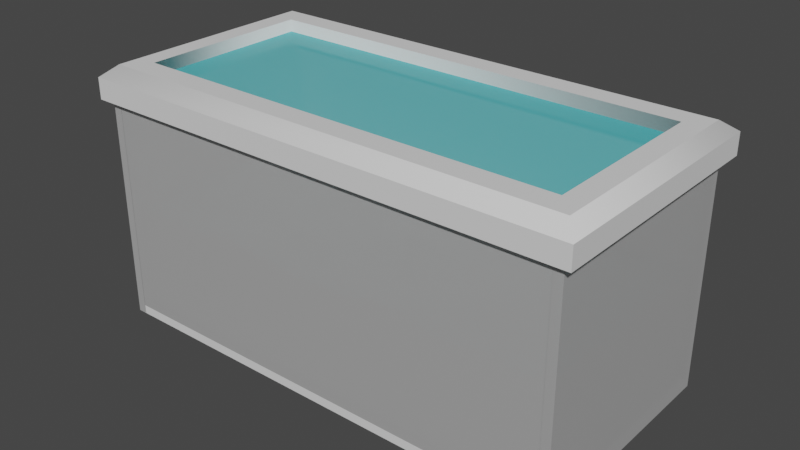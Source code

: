 # Source: Linnmon.blend  (saved by Blender 3.0.42; exported with 4.5.12 LTS)
import bpy
from mathutils import Matrix  # noqa: F401  (used for matrix-valued properties, if any)

bpy.ops.wm.read_factory_settings(use_empty=True)
scene = bpy.context.scene
scene.name = 'Scene'

# ---- materials (node trees are filled in below, after node groups)
mat_lid = bpy.data.materials.new('Lid')
mat_lid.use_transparent_shadow = False
mat_bin_cage = bpy.data.materials.new('Bin cage')
mat_bin_cage.surface_render_method = 'BLENDED'
mat_bin_cage.blend_method = 'BLEND'
mat_bin_cage.use_transparent_shadow = False
mat_material_001 = bpy.data.materials.new('Material.001')
mat_material_001.surface_render_method = 'BLENDED'
mat_material_001.blend_method = 'BLEND'

# ---- material node trees
mat_lid.use_nodes = True; mat_lid.node_tree.nodes.clear()
_N = mat_lid.node_tree.nodes; _L = mat_lid.node_tree.links
n0 = _N.new('ShaderNodeBsdfPrincipled'); n0.name = 'Principled BSDF'; n0.location = (10, 300)
n0.distribution = 'GGX'
n0.subsurface_method = 'RANDOM_WALK_SKIN'
n0.inputs[3].default_value = 1.45
n0.inputs[27].default_value = (0.0, 0.0, 0.0, 1.0)
n0.inputs[28].default_value = 1.0
n1 = _N.new('ShaderNodeOutputMaterial'); n1.name = 'Material Output'; n1.location = (300, 300)
_L.new(n0.outputs[0], n1.inputs[0])
n1.is_active_output = True
mat_bin_cage.use_nodes = True; mat_bin_cage.node_tree.nodes.clear()
_N = mat_bin_cage.node_tree.nodes; _L = mat_bin_cage.node_tree.links
n0 = _N.new('ShaderNodeBsdfPrincipled'); n0.name = 'Principled BSDF'; n0.location = (10, 300)
n0.distribution = 'GGX'
n0.subsurface_method = 'RANDOM_WALK_SKIN'
n0.inputs[3].default_value = 1.45
n0.inputs[4].default_value = 0.4567
n0.inputs[27].default_value = (0.0, 0.0, 0.0, 1.0)
n0.inputs[28].default_value = 1.0
n1 = _N.new('ShaderNodeOutputMaterial'); n1.name = 'Material Output'; n1.location = (300, 300)
_L.new(n0.outputs[0], n1.inputs[0])
n1.is_active_output = True
mat_material_001.use_nodes = True; mat_material_001.node_tree.nodes.clear()
_N = mat_material_001.node_tree.nodes; _L = mat_material_001.node_tree.links
n0 = _N.new('ShaderNodeBsdfPrincipled'); n0.name = 'Principled BSDF'; n0.location = (10, 300)
n0.distribution = 'GGX'
n0.subsurface_method = 'RANDOM_WALK_SKIN'
n0.inputs[0].default_value = (0.1074, 0.7325, 0.8, 0.4143)
n0.inputs[2].default_value = 0.126
n0.inputs[3].default_value = 1.45
n0.inputs[4].default_value = 0.6299
n0.inputs[13].default_value = 0.2323
n0.inputs[27].default_value = (0.0, 0.0, 0.0, 1.0)
n0.inputs[28].default_value = 1.0
n1 = _N.new('ShaderNodeOutputMaterial'); n1.name = 'Material Output'; n1.location = (300, 300)
_L.new(n0.outputs[0], n1.inputs[0])
n1.is_active_output = True

# ---- world
world_world = bpy.data.worlds.new('World'); scene.world = world_world
world_world.use_nodes = True; world_world.node_tree.nodes.clear()
_N = world_world.node_tree.nodes; _L = world_world.node_tree.links
n0 = _N.new('ShaderNodeOutputWorld'); n0.name = 'World Output'; n0.location = (300, 300)
n1 = _N.new('ShaderNodeBackground'); n1.name = 'Background'; n1.location = (10, 300)
n1.inputs[0].default_value = (0.05088, 0.05088, 0.05088, 1.0)
_L.new(n1.outputs[0], n0.inputs[0])
n0.is_active_output = True
world_world.color = (0.05088, 0.05088, 0.05088)
world_world.use_sun_shadow = False
world_world.sun_shadow_jitter_overblur = 0.0

# ---- meshes
me_cube_001 = bpy.data.meshes.new('Cube.001')
me_cube_001.from_pydata([(-30.11, -14.96, 0.1738), (-30.11, -14.96, 1.378), (-30.11, 15.15, 0.1738), (-30.11, 15.15, 1.378), (30.12, -14.96, 0.1738), (30.12, -14.96, 1.378), (30.12, 15.15, 0.1738), (30.12, 15.15, 1.378)], [], [(0, 1, 3, 2), (2, 3, 7, 6), (6, 7, 5, 4), (4, 5, 1, 0), (2, 6, 4, 0), (7, 3, 1, 5)])
me_cube_001.polygons.foreach_set('use_smooth', [True] * 6)
_k = set([(0, 1), (0, 2), (0, 4), (1, 3), (1, 5), (2, 3), (2, 6), (3, 7), (4, 5), (4, 6), (5, 7), (6, 7)])
me_cube_001.attributes.new('sharp_edge', 'BOOLEAN', 'EDGE').data.foreach_set('value', [ (min(e.vertices), max(e.vertices)) in _k for e in me_cube_001.edges])
_uv = me_cube_001.uv_layers.new(name='UVMap')
_uv.uv.foreach_set('vector', [0.375, 0.0, 0.625, 0.0, 0.625, 0.25, 0.375, 0.25, 0.375, 0.25, 0.625, 0.25, 0.625, 0.5, 0.375, 0.5, 0.375, 0.5, 0.625, 0.5, 0.625, 0.75, 0.375, 0.75, 0.375, 0.75, 0.625, 0.75, 0.625, 1.0, 0.375, 1.0, 0.125, 0.5, 0.375, 0.5, 0.375, 0.75, 0.125, 0.75, 0.625, 0.5, 0.875, 0.5, 0.875, 0.75, 0.625, 0.75])
me_cube_001.materials.append(mat_lid)
me_cube_001.use_remesh_fix_poles = True
me_cube_001.use_remesh_preserve_attributes = False
me_cube_001.update()
me_cube_001.normals_split_custom_set([tuple(v) for v in zip(*[iter([-1.0, 0.0, 0.0, -1.0, 0.0, 0.0, -1.0, 0.0, 0.0, -1.0, 0.0, 0.0, 0.0, 1.0, 0.0, 0.0, 1.0, 0.0, 0.0, 1.0, 0.0, 0.0, 1.0, 0.0, 1.0, 0.0, 0.0, 1.0, 0.0, 0.0, 1.0, 0.0, 0.0, 1.0, 0.0, 0.0, 0.0, -1.0, 0.0, 0.0, -1.0, 0.0, 0.0, -1.0, 0.0, 0.0, -1.0, 0.0, 0.0, -1.623e-07, -1.0, 0.0, -1.623e-07, -1.0, 0.0, -1.623e-07, -1.0, 0.0, -1.623e-07, -1.0, 0.0, 1.623e-07, 1.0, 0.0, 1.623e-07, 1.0, 0.0, 1.623e-07, 1.0, 0.0, 1.623e-07, 1.0])] * 3)])
me_cube_016 = bpy.data.meshes.new('Cube.016')
me_cube_016.from_pydata([(-30.11, -13.77, 1.359), (-30.11, -14.98, 1.359), (-30.11, -13.77, 30.67), (-30.11, -14.98, 30.67), (30.12, -13.77, 1.359), (30.12, -14.98, 1.359), (30.12, -13.77, 30.67), (30.12, -14.98, 30.67)], [], [(0, 1, 3, 2), (2, 3, 7, 6), (6, 7, 5, 4), (4, 5, 1, 0), (2, 6, 4, 0), (7, 3, 1, 5)])
me_cube_016.polygons.foreach_set('use_smooth', [True] * 6)
_k = set([(0, 1), (0, 2), (0, 4), (1, 3), (1, 5), (2, 3), (2, 6), (3, 7), (4, 5), (4, 6), (5, 7), (6, 7)])
me_cube_016.attributes.new('sharp_edge', 'BOOLEAN', 'EDGE').data.foreach_set('value', [ (min(e.vertices), max(e.vertices)) in _k for e in me_cube_016.edges])
_uv = me_cube_016.uv_layers.new(name='UVMap')
_uv.uv.foreach_set('vector', [0.375, 0.0, 0.625, 0.0, 0.625, 0.25, 0.375, 0.25, 0.375, 0.25, 0.625, 0.25, 0.625, 0.5, 0.375, 0.5, 0.375, 0.5, 0.625, 0.5, 0.625, 0.75, 0.375, 0.75, 0.375, 0.75, 0.625, 0.75, 0.625, 1.0, 0.375, 1.0, 0.125, 0.5, 0.375, 0.5, 0.375, 0.75, 0.125, 0.75, 0.625, 0.5, 0.875, 0.5, 0.875, 0.75, 0.625, 0.75])
me_cube_016.materials.append(mat_bin_cage)
me_cube_016.use_remesh_fix_poles = True
me_cube_016.use_remesh_preserve_attributes = False
me_cube_016.update()
me_cube_016.normals_split_custom_set([tuple(v) for v in zip(*[iter([-1.0, 0.0, 0.0, -1.0, 0.0, 0.0, -1.0, 0.0, 0.0, -1.0, 0.0, 0.0, 0.0, 0.0, 1.0, 0.0, 0.0, 1.0, 0.0, 0.0, 1.0, 0.0, 0.0, 1.0, 1.0, 0.0, 0.0, 1.0, 0.0, 0.0, 1.0, 0.0, 0.0, 1.0, 0.0, 0.0, 0.0, 0.0, -1.0, 0.0, 0.0, -1.0, 0.0, 0.0, -1.0, 0.0, 0.0, -1.0, 0.0, 1.0, 1.729e-07, 0.0, 1.0, 1.729e-07, 0.0, 1.0, 1.729e-07, 0.0, 1.0, 1.729e-07, 0.0, -1.0, -1.383e-07, 0.0, -1.0, -1.383e-07, 0.0, -1.0, -1.383e-07, 0.0, -1.0, -1.383e-07])] * 3)])
me_cube_017 = bpy.data.meshes.new('Cube.017')
me_cube_017.from_pydata([(-30.7, 15.6, 0.7421), (-30.7, 15.15, 0.7421), (-30.7, 15.6, 30.67), (-30.7, 15.15, 30.67), (30.88, 15.6, 0.7421), (30.88, 15.15, 0.7421), (30.88, 15.6, 30.67), (30.88, 15.15, 30.67)], [], [(0, 1, 3, 2), (2, 3, 7, 6), (6, 7, 5, 4), (4, 5, 1, 0), (2, 6, 4, 0), (7, 3, 1, 5)])
me_cube_017.polygons.foreach_set('use_smooth', [True] * 6)
_k = set([(0, 1), (0, 2), (0, 4), (1, 3), (1, 5), (2, 3), (2, 6), (3, 7), (4, 5), (4, 6), (5, 7), (6, 7)])
me_cube_017.attributes.new('sharp_edge', 'BOOLEAN', 'EDGE').data.foreach_set('value', [ (min(e.vertices), max(e.vertices)) in _k for e in me_cube_017.edges])
_uv = me_cube_017.uv_layers.new(name='UVMap')
_uv.uv.foreach_set('vector', [0.375, 0.0, 0.625, 0.0, 0.625, 0.25, 0.375, 0.25, 0.375, 0.25, 0.625, 0.25, 0.625, 0.5, 0.375, 0.5, 0.375, 0.5, 0.625, 0.5, 0.625, 0.75, 0.375, 0.75, 0.375, 0.75, 0.625, 0.75, 0.625, 1.0, 0.375, 1.0, 0.125, 0.5, 0.375, 0.5, 0.375, 0.75, 0.125, 0.75, 0.625, 0.5, 0.875, 0.5, 0.875, 0.75, 0.625, 0.75])
me_cube_017.materials.append(mat_bin_cage)
me_cube_017.use_remesh_fix_poles = True
me_cube_017.use_remesh_preserve_attributes = False
me_cube_017.update()
me_cube_017.normals_split_custom_set([tuple(v) for v in zip(*[iter([-1.0, 0.0, 0.0, -1.0, 0.0, 0.0, -1.0, 0.0, 0.0, -1.0, 0.0, 0.0, 0.0, 0.0, 1.0, 0.0, 0.0, 1.0, 0.0, 0.0, 1.0, 0.0, 0.0, 1.0, 1.0, 0.0, 0.0, 1.0, 0.0, 0.0, 1.0, 0.0, 0.0, 1.0, 0.0, 0.0, 0.0, 0.0, -1.0, 0.0, 0.0, -1.0, 0.0, 0.0, -1.0, 0.0, 0.0, -1.0, 0.0, 1.0, 1.656e-07, 0.0, 1.0, 1.656e-07, 0.0, 1.0, 1.656e-07, 0.0, 1.0, 1.656e-07, 0.0, -1.0, -1.656e-07, 0.0, -1.0, -1.656e-07, 0.0, -1.0, -1.656e-07, 0.0, -1.0, -1.656e-07])] * 3)])
me_cube_018 = bpy.data.meshes.new('Cube.018')
me_cube_018.from_pydata([(30.11, -14.98, 0.1746), (31.32, -14.98, 0.1746), (30.11, -14.98, 30.68), (31.32, -14.98, 30.68), (30.11, 15.15, 0.1746), (31.32, 15.15, 0.1746), (30.11, 15.15, 30.68), (31.32, 15.15, 30.68)], [], [(0, 1, 3, 2), (2, 3, 7, 6), (6, 7, 5, 4), (4, 5, 1, 0), (2, 6, 4, 0), (7, 3, 1, 5)])
me_cube_018.polygons.foreach_set('use_smooth', [True] * 6)
_k = set([(0, 1), (0, 2), (0, 4), (1, 3), (1, 5), (2, 3), (2, 6), (3, 7), (4, 5), (4, 6), (5, 7), (6, 7)])
me_cube_018.attributes.new('sharp_edge', 'BOOLEAN', 'EDGE').data.foreach_set('value', [ (min(e.vertices), max(e.vertices)) in _k for e in me_cube_018.edges])
_uv = me_cube_018.uv_layers.new(name='UVMap')
_uv.uv.foreach_set('vector', [0.375, 0.0, 0.625, 0.0, 0.625, 0.25, 0.375, 0.25, 0.375, 0.25, 0.625, 0.25, 0.625, 0.5, 0.375, 0.5, 0.375, 0.5, 0.625, 0.5, 0.625, 0.75, 0.375, 0.75, 0.375, 0.75, 0.625, 0.75, 0.625, 1.0, 0.375, 1.0, 0.125, 0.5, 0.375, 0.5, 0.375, 0.75, 0.125, 0.75, 0.625, 0.5, 0.875, 0.5, 0.875, 0.75, 0.625, 0.75])
me_cube_018.materials.append(mat_bin_cage)
me_cube_018.use_remesh_fix_poles = True
me_cube_018.use_remesh_preserve_attributes = False
me_cube_018.update()
me_cube_018.normals_split_custom_set([tuple(v) for v in zip(*[iter([0.0, -1.0, 0.0, 0.0, -1.0, 0.0, 0.0, -1.0, 0.0, 0.0, -1.0, 0.0, 0.0, 0.0, 1.0, 0.0, 0.0, 1.0, 0.0, 0.0, 1.0, 0.0, 0.0, 1.0, 0.0, 1.0, 0.0, 0.0, 1.0, 0.0, 0.0, 1.0, 0.0, 0.0, 1.0, 0.0, 0.0, 0.0, -1.0, 0.0, 0.0, -1.0, 0.0, 0.0, -1.0, 0.0, 0.0, -1.0, -1.0, 2.656e-07, 2.814e-07, -1.0, 2.656e-07, 2.814e-07, -1.0, 2.656e-07, 2.814e-07, -1.0, 2.656e-07, 2.814e-07, 1.0, -1.992e-07, -2.501e-07, 1.0, -1.992e-07, -2.501e-07, 1.0, -1.992e-07, -2.501e-07, 1.0, -1.992e-07, -2.501e-07])] * 3)])
me_cube_019 = bpy.data.meshes.new('Cube.019')
me_cube_019.from_pydata([(-31.29, -14.98, 0.1746), (-30.08, -14.98, 0.1746), (-31.29, -14.98, 30.68), (-30.08, -14.98, 30.68), (-31.29, 15.16, 0.1746), (-30.08, 15.16, 0.1746), (-31.29, 15.16, 30.68), (-30.08, 15.16, 30.68)], [], [(0, 1, 3, 2), (2, 3, 7, 6), (6, 7, 5, 4), (4, 5, 1, 0), (2, 6, 4, 0), (7, 3, 1, 5)])
me_cube_019.polygons.foreach_set('use_smooth', [True] * 6)
_k = set([(0, 1), (0, 2), (0, 4), (1, 3), (1, 5), (2, 3), (2, 6), (3, 7), (4, 5), (4, 6), (5, 7), (6, 7)])
me_cube_019.attributes.new('sharp_edge', 'BOOLEAN', 'EDGE').data.foreach_set('value', [ (min(e.vertices), max(e.vertices)) in _k for e in me_cube_019.edges])
_uv = me_cube_019.uv_layers.new(name='UVMap')
_uv.uv.foreach_set('vector', [0.375, 0.0, 0.625, 0.0, 0.625, 0.25, 0.375, 0.25, 0.375, 0.25, 0.625, 0.25, 0.625, 0.5, 0.375, 0.5, 0.375, 0.5, 0.625, 0.5, 0.625, 0.75, 0.375, 0.75, 0.375, 0.75, 0.625, 0.75, 0.625, 1.0, 0.375, 1.0, 0.125, 0.5, 0.375, 0.5, 0.375, 0.75, 0.125, 0.75, 0.625, 0.5, 0.875, 0.5, 0.875, 0.75, 0.625, 0.75])
me_cube_019.materials.append(mat_bin_cage)
me_cube_019.use_remesh_fix_poles = True
me_cube_019.use_remesh_preserve_attributes = False
me_cube_019.update()
me_cube_019.normals_split_custom_set([tuple(v) for v in zip(*[iter([0.0, -1.0, 0.0, 0.0, -1.0, 0.0, 0.0, -1.0, 0.0, 0.0, -1.0, 0.0, 0.0, 0.0, 1.0, 0.0, 0.0, 1.0, 0.0, 0.0, 1.0, 0.0, 0.0, 1.0, 0.0, 1.0, 0.0, 0.0, 1.0, 0.0, 0.0, 1.0, 0.0, 0.0, 1.0, 0.0, 0.0, 0.0, -1.0, 0.0, 0.0, -1.0, 0.0, 0.0, -1.0, 0.0, 0.0, -1.0, -1.0, 2.655e-07, 2.814e-07, -1.0, 2.655e-07, 2.814e-07, -1.0, 2.655e-07, 2.814e-07, -1.0, 2.655e-07, 2.814e-07, 1.0, -1.992e-07, -2.501e-07, 1.0, -1.992e-07, -2.501e-07, 1.0, -1.992e-07, -2.501e-07, 1.0, -1.992e-07, -2.501e-07])] * 3)])
me_cube_021 = bpy.data.meshes.new('Cube.021')
me_cube_021.from_pydata([(-30.11, -13.84, 15.13), (-30.11, -13.84, 1.433), (-30.11, 15.1, 15.78), (-30.11, 15.1, 1.433), (30.12, -13.84, 16.35), (30.12, -13.84, 1.433), (30.12, 15.1, 16.01), (30.12, 15.1, 1.433), (-30.11, 0.4758, 15.5), (0.002455, 15.1, 15.13), (30.12, 0.4758, 15.13), (0.00246, -13.84, 15.13), (0.002457, 0.4758, 16.05), (-30.11, -6.865, 15.81), (-15.05, 15.1, 15.13), (30.12, 7.816, 15.13), (15.06, -13.84, 15.13), (-30.11, 7.816, 15.13), (15.06, 15.1, 16.05), (30.12, -6.865, 15.81), (-15.05, -13.84, 16.19), (0.002459, -6.865, 15.13), (0.002456, 7.816, 15.49), (-15.05, 0.4758, 15.13), (15.06, 0.4758, 15.13), (15.06, 7.816, 15.13), (-15.05, 7.816, 15.94), (-15.05, -6.865, 15.13), (15.06, -6.865, 15.89), (22.59, -13.84, 16.15), (22.59, 15.1, 15.13), (22.59, 0.4758, 15.45), (22.59, 7.816, 15.45), (22.59, -6.865, 15.81), (7.531, 15.1, 15.13), (7.531, 0.4758, 15.13), (7.531, -13.84, 16.19), (7.531, 7.816, 15.49), (7.531, -6.865, 14.68), (-7.526, -13.84, 15.41), (-7.526, 15.1, 15.13), (-7.526, 0.4758, 15.13), (-7.526, 7.816, 15.13), (-7.526, -6.865, 16.07), (-22.58, 15.1, 15.13), (-22.58, 0.4758, 16.22), (-22.58, -13.84, 15.13), (-22.58, 7.816, 16.22), (-22.58, -6.865, 16.22), (-30.11, -10.53, 15.13), (-26.35, 15.1, 15.13), (30.12, 11.49, 15.13), (26.35, -13.84, 15.13), (-30.11, 4.146, 15.13), (3.767, 15.1, 16.05), (30.12, -3.194, 15.13), (-3.762, -13.84, 15.13), (0.002459, -10.53, 15.13), (0.002457, 4.146, 15.13), (-26.35, 0.4758, 15.13), (3.767, 0.4758, 16.05), (-30.11, -3.194, 15.81), (-11.29, 15.1, 16.05), (30.12, 4.146, 15.81), (11.3, -13.84, 16.19), (-30.11, 11.49, 15.13), (18.82, 15.1, 15.13), (30.12, -10.53, 15.81), (-18.82, -13.84, 15.13), (0.002458, -3.194, 15.13), (0.002456, 11.49, 15.13), (-11.29, 0.4758, 15.13), (18.82, 0.4758, 15.45), (15.06, 4.146, 14.55), (15.06, 11.49, 15.13), (3.767, 7.816, 15.49), (18.82, 7.816, 15.45), (-15.05, 4.146, 15.13), (-15.05, 11.49, 15.94), (-26.35, 7.816, 15.13), (-11.29, 7.816, 15.13), (-15.05, -10.53, 15.13), (-15.05, -3.194, 15.13), (-26.35, -6.865, 16.22), (-11.29, -6.865, 15.13), (15.06, -10.53, 15.81), (15.06, -3.194, 15.13), (3.767, -6.865, 14.68), (18.82, -6.865, 15.89), (18.82, -13.84, 15.13), (26.35, 15.1, 15.13), (26.35, 0.4758, 15.45), (26.35, 7.816, 15.45), (26.35, -6.865, 15.13), (22.59, -3.194, 15.13), (22.59, 11.49, 15.13), (22.91, 3.1, 15.45), (22.59, -10.53, 15.13), (11.3, 15.1, 15.13), (11.3, 0.4758, 14.55), (3.767, -13.84, 15.13), (11.3, 7.816, 15.49), (11.3, -6.865, 15.31), (7.531, -3.194, 15.13), (7.531, -10.53, 15.13), (7.531, 11.49, 15.75), (7.531, 4.146, 15.13), (-11.29, -13.84, 15.68), (-3.762, 15.1, 15.13), (-3.762, 0.4758, 15.13), (-3.762, 7.816, 15.81), (-3.762, -6.865, 15.13), (-7.526, -3.194, 15.44), (-7.526, 11.49, 15.13), (-7.526, 4.146, 15.48), (-7.526, -10.53, 15.13), (-18.82, 15.1, 15.13), (-18.82, 0.4758, 15.49), (-26.35, -13.84, 15.13), (-18.82, 7.816, 15.49), (-18.82, -6.865, 15.81), (-22.58, -3.194, 16.22), (-22.58, -10.53, 15.13), (-22.58, 11.49, 15.13), (-22.58, 4.146, 16.22), (-26.35, 4.146, 15.81), (-26.35, 11.49, 15.56), (-26.35, -10.53, 15.13), (-26.35, -3.194, 16.22), (-11.29, -10.53, 15.81), (-11.29, 4.146, 15.81), (-11.29, 11.49, 15.13), (-11.29, -3.194, 15.13), (3.767, 4.146, 15.49), (3.767, 11.49, 15.75), (3.767, -10.53, 15.13), (3.767, -3.194, 15.13), (18.82, -10.53, 15.13), (18.82, 4.146, 15.45), (18.82, 11.49, 15.13), (18.82, -3.194, 15.81), (26.35, -3.194, 15.78), (11.3, -3.194, 15.13), (11.3, -10.53, 15.98), (-3.762, -3.194, 15.13), (-18.82, -3.194, 16.0), (-18.82, -10.53, 15.81), (-3.762, 11.49, 15.13), (-18.82, 11.49, 15.13), (-18.82, 4.146, 15.28), (26.35, 11.49, 15.13), (11.3, 11.49, 15.39), (11.3, 4.146, 14.55), (26.35, 4.146, 15.45), (-3.762, 4.146, 15.13), (-3.762, -10.53, 15.13), (26.35, -10.53, 15.58)], [], [(0, 49, 13, 61, 8, 53, 17, 65, 2, 3, 1), (2, 50, 44, 116, 14, 62, 40, 108, 9, 54, 34, 98, 18, 66, 30, 90, 6, 7, 3), (6, 51, 15, 63, 10, 55, 19, 67, 4, 5, 7), (4, 52, 29, 89, 16, 64, 36, 100, 11, 56, 39, 107, 20, 68, 46, 118, 0, 1, 5), (156, 52, 4, 67), (7, 5, 1, 3), (155, 56, 11, 57), (154, 109, 12, 58), (153, 91, 10, 63), (152, 99, 24, 73), (151, 101, 25, 74), (150, 92, 15, 51), (149, 117, 23, 77), (148, 119, 26, 78), (147, 110, 22, 70), (146, 68, 20, 81), (145, 120, 27, 82), (144, 111, 21, 69), (143, 64, 16, 85), (142, 102, 28, 86), (141, 93, 19, 55), (140, 88, 33, 94), (139, 76, 32, 95), (138, 72, 31, 96), (137, 89, 29, 97), (136, 87, 38, 103), (135, 100, 36, 104), (134, 75, 37, 105), (133, 60, 35, 106), (132, 84, 43, 112), (131, 80, 42, 113), (130, 71, 41, 114), (129, 107, 39, 115), (128, 83, 48, 121), (127, 118, 46, 122), (126, 79, 47, 123), (125, 59, 45, 124), (53, 8, 59, 125), (17, 53, 125, 79), (79, 125, 124, 47), (65, 17, 79, 126), (2, 65, 126, 50), (50, 126, 123, 44), (49, 0, 118, 127), (13, 49, 127, 83), (83, 127, 122, 48), (61, 13, 83, 128), (8, 61, 128, 59), (59, 128, 121, 45), (81, 20, 107, 129), (27, 81, 129, 84), (84, 129, 115, 43), (77, 23, 71, 130), (26, 77, 130, 80), (80, 130, 114, 42), (78, 26, 80, 131), (14, 78, 131, 62), (62, 131, 113, 40), (82, 27, 84, 132), (23, 82, 132, 71), (71, 132, 112, 41), (58, 12, 60, 133), (22, 58, 133, 75), (75, 133, 106, 37), (70, 22, 75, 134), (9, 70, 134, 54), (54, 134, 105, 34), (57, 11, 100, 135), (21, 57, 135, 87), (87, 135, 104, 38), (69, 21, 87, 136), (12, 69, 136, 60), (60, 136, 103, 35), (85, 16, 89, 137), (28, 85, 137, 88), (88, 137, 97, 33), (73, 24, 72, 138), (25, 73, 138, 76), (76, 138, 96, 32), (74, 25, 76, 139), (18, 74, 139, 66), (66, 139, 95, 30), (86, 28, 88, 140), (24, 86, 140, 72), (72, 140, 94, 31), (94, 33, 93, 141), (31, 94, 141, 91), (91, 141, 55, 10), (103, 38, 102, 142), (35, 103, 142, 99), (99, 142, 86, 24), (104, 36, 64, 143), (38, 104, 143, 102), (102, 143, 85, 28), (112, 43, 111, 144), (41, 112, 144, 109), (109, 144, 69, 12), (121, 48, 120, 145), (45, 121, 145, 117), (117, 145, 82, 23), (122, 46, 68, 146), (48, 122, 146, 120), (120, 146, 81, 27), (113, 42, 110, 147), (40, 113, 147, 108), (108, 147, 70, 9), (123, 47, 119, 148), (44, 123, 148, 116), (116, 148, 78, 14), (124, 45, 117, 149), (47, 124, 149, 119), (119, 149, 77, 26), (95, 32, 92, 150), (30, 95, 150, 90), (90, 150, 51, 6), (105, 37, 101, 151), (34, 105, 151, 98), (98, 151, 74, 18), (106, 35, 99, 152), (37, 106, 152, 101), (101, 152, 73, 25), (96, 31, 91, 153), (32, 96, 153, 92), (92, 153, 63, 15), (114, 41, 109, 154), (42, 114, 154, 110), (110, 154, 58, 22), (115, 39, 56, 155), (43, 115, 155, 111), (111, 155, 57, 21), (97, 29, 52, 156), (33, 97, 156, 93), (93, 156, 67, 19)])
me_cube_021.polygons.foreach_set('use_smooth', [True] * 133)
_k = set([(0, 1), (0, 49), (0, 118), (1, 3), (1, 5), (2, 3), (2, 50), (2, 65), (3, 7), (4, 5), (4, 52), (4, 67), (5, 7), (6, 7), (6, 51), (6, 90), (8, 53), (8, 59), (8, 61), (9, 54), (9, 70), (9, 108), (10, 55), (10, 63), (10, 91), (11, 56), (11, 100), (12, 58), (12, 60), (12, 69), (12, 109), (13, 49), (13, 61), (13, 83), (14, 62), (14, 78), (14, 116), (15, 51), (15, 63), (15, 92), (16, 64), (16, 85), (16, 89), (17, 53), (17, 65), (17, 79), (18, 66), (18, 74), (18, 98), (19, 55), (19, 67), (19, 93), (20, 68), (20, 81), (20, 107), (21, 57), (21, 69), (21, 87), (22, 58), (22, 70), (22, 75), (22, 110), (23, 71), (23, 77), (23, 82), (23, 117), (24, 72), (24, 73), (24, 86), (25, 73), (25, 74), (25, 76), (25, 101), (26, 77), (26, 78), (26, 80), (26, 119), (27, 81), (27, 82), (27, 84), (27, 120), (28, 85), (28, 86), (28, 88), (28, 102), (29, 52), (29, 89), (29, 97), (30, 66), (30, 90), (31, 72), (31, 91), (31, 94), (32, 76), (32, 92), (33, 88), (33, 93), (33, 94), (33, 97), (34, 54), (34, 98), (34, 105), (35, 60), (35, 99), (35, 103), (35, 106), (36, 64), (36, 100), (36, 104), (37, 75), (37, 101), (37, 105), (37, 106), (38, 87), (38, 102), (38, 103), (38, 104), (39, 56), (39, 107), (39, 115), (40, 62), (40, 108), (40, 113), (41, 71), (41, 109), (41, 112), (41, 114), (42, 80), (42, 110), (42, 113), (42, 114), (43, 84), (43, 111), (43, 112), (43, 115), (44, 50), (44, 116), (44, 123), (45, 59), (45, 117), (45, 121), (45, 124), (46, 68), (46, 118), (46, 122), (47, 79), (47, 119), (47, 123), (47, 124), (48, 83), (48, 120), (48, 121), (48, 122), (49, 127), (50, 126), (51, 150), (52, 156), (53, 125), (54, 134), (55, 141), (56, 155), (57, 135), (58, 133), (58, 154), (59, 125), (59, 128), (60, 133), (60, 136), (61, 128), (62, 131), (63, 153), (64, 143), (65, 126), (66, 139), (67, 156), (68, 146), (69, 136), (69, 144), (70, 134), (70, 147), (71, 130), (71, 132), (72, 138), (72, 140), (73, 138), (73, 152), (74, 139), (74, 151), (75, 133), (75, 134), (76, 138), (76, 139), (77, 130), (77, 149), (78, 131), (78, 148), (79, 125), (79, 126), (80, 130), (80, 131), (81, 129), (81, 146), (82, 145), (83, 127), (83, 128), (84, 129), (84, 132), (85, 137), (85, 143), (86, 140), (86, 142), (87, 135), (87, 136), (88, 137), (88, 140), (89, 137), (90, 150), (91, 141), (91, 153), (92, 150), (92, 153), (93, 141), (93, 156), (94, 140), (94, 141), (95, 139), (95, 150), (97, 137), (97, 156), (98, 151), (99, 142), (99, 152), (100, 135), (101, 151), (101, 152), (102, 142), (102, 143), (103, 136), (103, 142), (104, 135), (104, 143), (105, 134), (105, 151), (106, 133), (106, 152), (107, 129), (109, 144), (109, 154), (110, 147), (110, 154), (111, 144), (111, 155), (112, 132), (112, 144), (113, 131), (113, 147), (114, 130), (114, 154), (115, 129), (115, 155), (116, 148), (117, 145), (117, 149), (119, 148), (119, 149), (120, 145), (120, 146), (121, 128), (121, 145), (122, 127), (122, 146), (123, 126), (123, 148), (124, 125), (124, 149)])
me_cube_021.attributes.new('sharp_edge', 'BOOLEAN', 'EDGE').data.foreach_set('value', [ (min(e.vertices), max(e.vertices)) in _k for e in me_cube_021.edges])
_uv = me_cube_021.uv_layers.new(name='UVMap')
_uv.uv.foreach_set('vector', [0.375, 0.0, 0.375, 0.03125, 0.375, 0.0625, 0.375, 0.09375, 0.375, 0.125, 0.375, 0.1562, 0.375, 0.1875, 0.375, 0.2188, 0.375, 0.25, 0.625, 0.25, 0.625, 0.0, 0.375, 0.25, 0.375, 0.2656, 0.375, 0.2812, 0.375, 0.2969, 0.375, 0.3125, 0.375, 0.3281, 0.375, 0.3438, 0.375, 0.3594, 0.375, 0.375, 0.375, 0.3906, 0.375, 0.4062, 0.375, 0.4219, 0.375, 0.4375, 0.375, 0.4531, 0.375, 0.4688, 0.375, 0.4844, 0.375, 0.5, 0.625, 0.5, 0.625, 0.25, 0.375, 0.5, 0.375, 0.5312, 0.375, 0.5625, 0.375, 0.5938, 0.375, 0.625, 0.375, 0.6562, 0.375, 0.6875, 0.375, 0.7188, 0.375, 0.75, 0.625, 0.75, 0.625, 0.5, 0.375, 0.75, 0.375, 0.7656, 0.375, 0.7812, 0.375, 0.7969, 0.375, 0.8125, 0.375, 0.8281, 0.375, 0.8438, 0.375, 0.8594, 0.375, 0.875, 0.375, 0.8906, 0.375, 0.9062, 0.375, 0.9219, 0.375, 0.9375, 0.375, 0.9531, 0.375, 0.9688, 0.375, 0.9844, 0.375, 1.0, 0.625, 1.0, 0.625, 0.75, 0.3594, 0.7188, 0.3594, 0.75, 0.375, 0.75, 0.375, 0.7188, 0.625, 0.5, 0.625, 0.75, 0.875, 0.75, 0.875, 0.5, 0.2344, 0.7188, 0.2344, 0.75, 0.25, 0.75, 0.25, 0.7188, 0.2344, 0.5938, 0.2344, 0.625, 0.25, 0.625, 0.25, 0.5938, 0.3594, 0.5938, 0.3594, 0.625, 0.375, 0.625, 0.375, 0.5938, 0.2969, 0.5938, 0.2969, 0.625, 0.3125, 0.625, 0.3125, 0.5938, 0.2969, 0.5312, 0.2969, 0.5625, 0.3125, 0.5625, 0.3125, 0.5312, 0.3594, 0.5312, 0.3594, 0.5625, 0.375, 0.5625, 0.375, 0.5312, 0.1719, 0.5938, 0.1719, 0.625, 0.1875, 0.625, 0.1875, 0.5938, 0.1719, 0.5312, 0.1719, 0.5625, 0.1875, 0.5625, 0.1875, 0.5312, 0.2344, 0.5312, 0.2344, 0.5625, 0.25, 0.5625, 0.25, 0.5312, 0.1719, 0.7188, 0.1719, 0.75, 0.1875, 0.75, 0.1875, 0.7188, 0.1719, 0.6562, 0.1719, 0.6875, 0.1875, 0.6875, 0.1875, 0.6562, 0.2344, 0.6562, 0.2344, 0.6875, 0.25, 0.6875, 0.25, 0.6562, 0.2969, 0.7188, 0.2969, 0.75, 0.3125, 0.75, 0.3125, 0.7188, 0.2969, 0.6562, 0.2969, 0.6875, 0.3125, 0.6875, 0.3125, 0.6562, 0.3594, 0.6562, 0.3594, 0.6875, 0.375, 0.6875, 0.375, 0.6562, 0.3281, 0.6562, 0.3281, 0.6875, 0.3438, 0.6875, 0.3438, 0.6562, 0.3281, 0.5312, 0.3281, 0.5625, 0.3438, 0.5625, 0.3438, 0.5312, 0.3281, 0.5938, 0.3281, 0.625, 0.3438, 0.625, 0.3438, 0.5938, 0.3281, 0.7188, 0.3281, 0.75, 0.3438, 0.75, 0.3438, 0.7188, 0.2656, 0.6562, 0.2656, 0.6875, 0.2812, 0.6875, 0.2812, 0.6562, 0.2656, 0.7188, 0.2656, 0.75, 0.2812, 0.75, 0.2812, 0.7188, 0.2656, 0.5312, 0.2656, 0.5625, 0.2812, 0.5625, 0.2812, 0.5312, 0.2656, 0.5938, 0.2656, 0.625, 0.2812, 0.625, 0.2812, 0.5938, 0.2031, 0.6562, 0.2031, 0.6875, 0.2188, 0.6875, 0.2188, 0.6562, 0.2031, 0.5312, 0.2031, 0.5625, 0.2188, 0.5625, 0.2188, 0.5312, 0.2031, 0.5938, 0.2031, 0.625, 0.2188, 0.625, 0.2188, 0.5938, 0.2031, 0.7188, 0.2031, 0.75, 0.2188, 0.75, 0.2188, 0.7188, 0.1406, 0.6562, 0.1406, 0.6875, 0.1562, 0.6875, 0.1562, 0.6562, 0.1406, 0.7188, 0.1406, 0.75, 0.1562, 0.75, 0.1562, 0.7188, 0.1406, 0.5312, 0.1406, 0.5625, 0.1562, 0.5625, 0.1562, 0.5312, 0.1406, 0.5938, 0.1406, 0.625, 0.1562, 0.625, 0.1562, 0.5938, 0.125, 0.5938, 0.125, 0.625, 0.1406, 0.625, 0.1406, 0.5938, 0.125, 0.5625, 0.125, 0.5938, 0.1406, 0.5938, 0.1406, 0.5625, 0.1406, 0.5625, 0.1406, 0.5938, 0.1562, 0.5938, 0.1562, 0.5625, 0.125, 0.5312, 0.125, 0.5625, 0.1406, 0.5625, 0.1406, 0.5312, 0.125, 0.5, 0.125, 0.5312, 0.1406, 0.5312, 0.1406, 0.5, 0.1406, 0.5, 0.1406, 0.5312, 0.1562, 0.5312, 0.1562, 0.5, 0.125, 0.7188, 0.125, 0.75, 0.1406, 0.75, 0.1406, 0.7188, 0.125, 0.6875, 0.125, 0.7188, 0.1406, 0.7188, 0.1406, 0.6875, 0.1406, 0.6875, 0.1406, 0.7188, 0.1562, 0.7188, 0.1562, 0.6875, 0.125, 0.6562, 0.125, 0.6875, 0.1406, 0.6875, 0.1406, 0.6562, 0.125, 0.625, 0.125, 0.6562, 0.1406, 0.6562, 0.1406, 0.625, 0.1406, 0.625, 0.1406, 0.6562, 0.1562, 0.6562, 0.1562, 0.625, 0.1875, 0.7188, 0.1875, 0.75, 0.2031, 0.75, 0.2031, 0.7188, 0.1875, 0.6875, 0.1875, 0.7188, 0.2031, 0.7188, 0.2031, 0.6875, 0.2031, 0.6875, 0.2031, 0.7188, 0.2188, 0.7188, 0.2188, 0.6875, 0.1875, 0.5938, 0.1875, 0.625, 0.2031, 0.625, 0.2031, 0.5938, 0.1875, 0.5625, 0.1875, 0.5938, 0.2031, 0.5938, 0.2031, 0.5625, 0.2031, 0.5625, 0.2031, 0.5938, 0.2188, 0.5938, 0.2188, 0.5625, 0.1875, 0.5312, 0.1875, 0.5625, 0.2031, 0.5625, 0.2031, 0.5312, 0.1875, 0.5, 0.1875, 0.5312, 0.2031, 0.5312, 0.2031, 0.5, 0.2031, 0.5, 0.2031, 0.5312, 0.2188, 0.5312, 0.2188, 0.5, 0.1875, 0.6562, 0.1875, 0.6875, 0.2031, 0.6875, 0.2031, 0.6562, 0.1875, 0.625, 0.1875, 0.6562, 0.2031, 0.6562, 0.2031, 0.625, 0.2031, 0.625, 0.2031, 0.6562, 0.2188, 0.6562, 0.2188, 0.625, 0.25, 0.5938, 0.25, 0.625, 0.2656, 0.625, 0.2656, 0.5938, 0.25, 0.5625, 0.25, 0.5938, 0.2656, 0.5938, 0.2656, 0.5625, 0.2656, 0.5625, 0.2656, 0.5938, 0.2812, 0.5938, 0.2812, 0.5625, 0.25, 0.5312, 0.25, 0.5625, 0.2656, 0.5625, 0.2656, 0.5312, 0.25, 0.5, 0.25, 0.5312, 0.2656, 0.5312, 0.2656, 0.5, 0.2656, 0.5, 0.2656, 0.5312, 0.2812, 0.5312, 0.2812, 0.5, 0.25, 0.7188, 0.25, 0.75, 0.2656, 0.75, 0.2656, 0.7188, 0.25, 0.6875, 0.25, 0.7188, 0.2656, 0.7188, 0.2656, 0.6875, 0.2656, 0.6875, 0.2656, 0.7188, 0.2812, 0.7188, 0.2812, 0.6875, 0.25, 0.6562, 0.25, 0.6875, 0.2656, 0.6875, 0.2656, 0.6562, 0.25, 0.625, 0.25, 0.6562, 0.2656, 0.6562, 0.2656, 0.625, 0.2656, 0.625, 0.2656, 0.6562, 0.2812, 0.6562, 0.2812, 0.625, 0.3125, 0.7188, 0.3125, 0.75, 0.3281, 0.75, 0.3281, 0.7188, 0.3125, 0.6875, 0.3125, 0.7188, 0.3281, 0.7188, 0.3281, 0.6875, 0.3281, 0.6875, 0.3281, 0.7188, 0.3438, 0.7188, 0.3438, 0.6875, 0.3125, 0.5938, 0.3125, 0.625, 0.3281, 0.625, 0.3281, 0.5938, 0.3125, 0.5625, 0.3125, 0.5938, 0.3281, 0.5938, 0.3281, 0.5625, 0.3281, 0.5625, 0.3281, 0.5938, 0.3438, 0.5938, 0.3438, 0.5625, 0.3125, 0.5312, 0.3125, 0.5625, 0.3281, 0.5625, 0.3281, 0.5312, 0.3125, 0.5, 0.3125, 0.5312, 0.3281, 0.5312, 0.3281, 0.5, 0.3281, 0.5, 0.3281, 0.5312, 0.3438, 0.5312, 0.3438, 0.5, 0.3125, 0.6562, 0.3125, 0.6875, 0.3281, 0.6875, 0.3281, 0.6562, 0.3125, 0.625, 0.3125, 0.6562, 0.3281, 0.6562, 0.3281, 0.625, 0.3281, 0.625, 0.3281, 0.6562, 0.3438, 0.6562, 0.3438, 0.625, 0.3438, 0.6562, 0.3438, 0.6875, 0.3594, 0.6875, 0.3594, 0.6562, 0.3438, 0.625, 0.3438, 0.6562, 0.3594, 0.6562, 0.3594, 0.625, 0.3594, 0.625, 0.3594, 0.6562, 0.375, 0.6562, 0.375, 0.625, 0.2812, 0.6562, 0.2812, 0.6875, 0.2969, 0.6875, 0.2969, 0.6562, 0.2812, 0.625, 0.2812, 0.6562, 0.2969, 0.6562, 0.2969, 0.625, 0.2969, 0.625, 0.2969, 0.6562, 0.3125, 0.6562, 0.3125, 0.625, 0.2812, 0.7188, 0.2812, 0.75, 0.2969, 0.75, 0.2969, 0.7188, 0.2812, 0.6875, 0.2812, 0.7188, 0.2969, 0.7188, 0.2969, 0.6875, 0.2969, 0.6875, 0.2969, 0.7188, 0.3125, 0.7188, 0.3125, 0.6875, 0.2188, 0.6562, 0.2188, 0.6875, 0.2344, 0.6875, 0.2344, 0.6562, 0.2188, 0.625, 0.2188, 0.6562, 0.2344, 0.6562, 0.2344, 0.625, 0.2344, 0.625, 0.2344, 0.6562, 0.25, 0.6562, 0.25, 0.625, 0.1562, 0.6562, 0.1562, 0.6875, 0.1719, 0.6875, 0.1719, 0.6562, 0.1562, 0.625, 0.1562, 0.6562, 0.1719, 0.6562, 0.1719, 0.625, 0.1719, 0.625, 0.1719, 0.6562, 0.1875, 0.6562, 0.1875, 0.625, 0.1562, 0.7188, 0.1562, 0.75, 0.1719, 0.75, 0.1719, 0.7188, 0.1562, 0.6875, 0.1562, 0.7188, 0.1719, 0.7188, 0.1719, 0.6875, 0.1719, 0.6875, 0.1719, 0.7188, 0.1875, 0.7188, 0.1875, 0.6875, 0.2188, 0.5312, 0.2188, 0.5625, 0.2344, 0.5625, 0.2344, 0.5312, 0.2188, 0.5, 0.2188, 0.5312, 0.2344, 0.5312, 0.2344, 0.5, 0.2344, 0.5, 0.2344, 0.5312, 0.25, 0.5312, 0.25, 0.5, 0.1562, 0.5312, 0.1562, 0.5625, 0.1719, 0.5625, 0.1719, 0.5312, 0.1562, 0.5, 0.1562, 0.5312, 0.1719, 0.5312, 0.1719, 0.5, 0.1719, 0.5, 0.1719, 0.5312, 0.1875, 0.5312, 0.1875, 0.5, 0.1562, 0.5938, 0.1562, 0.625, 0.1719, 0.625, 0.1719, 0.5938, 0.1562, 0.5625, 0.1562, 0.5938, 0.1719, 0.5938, 0.1719, 0.5625, 0.1719, 0.5625, 0.1719, 0.5938, 0.1875, 0.5938, 0.1875, 0.5625, 0.3438, 0.5312, 0.3438, 0.5625, 0.3594, 0.5625, 0.3594, 0.5312, 0.3438, 0.5, 0.3438, 0.5312, 0.3594, 0.5312, 0.3594, 0.5, 0.3594, 0.5, 0.3594, 0.5312, 0.375, 0.5312, 0.375, 0.5, 0.2812, 0.5312, 0.2812, 0.5625, 0.2969, 0.5625, 0.2969, 0.5312, 0.2812, 0.5, 0.2812, 0.5312, 0.2969, 0.5312, 0.2969, 0.5, 0.2969, 0.5, 0.2969, 0.5312, 0.3125, 0.5312, 0.3125, 0.5, 0.2812, 0.5938, 0.2812, 0.625, 0.2969, 0.625, 0.2969, 0.5938, 0.2812, 0.5625, 0.2812, 0.5938, 0.2969, 0.5938, 0.2969, 0.5625, 0.2969, 0.5625, 0.2969, 0.5938, 0.3125, 0.5938, 0.3125, 0.5625, 0.3438, 0.5938, 0.3438, 0.625, 0.3594, 0.625, 0.3594, 0.5938, 0.3438, 0.5625, 0.3438, 0.5938, 0.3594, 0.5938, 0.3594, 0.5625, 0.3594, 0.5625, 0.3594, 0.5938, 0.375, 0.5938, 0.375, 0.5625, 0.2188, 0.5938, 0.2188, 0.625, 0.2344, 0.625, 0.2344, 0.5938, 0.2188, 0.5625, 0.2188, 0.5938, 0.2344, 0.5938, 0.2344, 0.5625, 0.2344, 0.5625, 0.2344, 0.5938, 0.25, 0.5938, 0.25, 0.5625, 0.2188, 0.7188, 0.2188, 0.75, 0.2344, 0.75, 0.2344, 0.7188, 0.2188, 0.6875, 0.2188, 0.7188, 0.2344, 0.7188, 0.2344, 0.6875, 0.2344, 0.6875, 0.2344, 0.7188, 0.25, 0.7188, 0.25, 0.6875, 0.3438, 0.7188, 0.3438, 0.75, 0.3594, 0.75, 0.3594, 0.7188, 0.3438, 0.6875, 0.3438, 0.7188, 0.3594, 0.7188, 0.3594, 0.6875, 0.3594, 0.6875, 0.3594, 0.7188, 0.375, 0.7188, 0.375, 0.6875])
me_cube_021.use_remesh_fix_poles = True
me_cube_021.use_remesh_preserve_attributes = False
me_cube_021.update()
me_cube_021.normals_split_custom_set([tuple(v) for v in zip(*[iter([-1.0, -9.782e-08, -2.748e-07, -1.0, -9.782e-08, -2.748e-07, -1.0, -9.782e-08, -2.748e-07, -1.0, -9.782e-08, -2.748e-07, -1.0, -9.782e-08, -2.748e-07, -1.0, -9.782e-08, -2.748e-07, -1.0, -9.782e-08, -2.748e-07, -1.0, -9.782e-08, -2.748e-07, -1.0, -9.782e-08, -2.748e-07, -1.0, -9.782e-08, -2.748e-07, -1.0, -9.782e-08, -2.748e-07, -1.58e-07, 1.0, -1.456e-07, -1.58e-07, 1.0, -1.456e-07, -1.58e-07, 1.0, -1.456e-07, -1.58e-07, 1.0, -1.456e-07, -1.58e-07, 1.0, -1.456e-07, -1.58e-07, 1.0, -1.456e-07, -1.58e-07, 1.0, -1.456e-07, -1.58e-07, 1.0, -1.456e-07, -1.58e-07, 1.0, -1.456e-07, -1.58e-07, 1.0, -1.456e-07, -1.58e-07, 1.0, -1.456e-07, -1.58e-07, 1.0, -1.456e-07, -1.58e-07, 1.0, -1.456e-07, -1.58e-07, 1.0, -1.456e-07, -1.58e-07, 1.0, -1.456e-07, -1.58e-07, 1.0, -1.456e-07, -1.58e-07, 1.0, -1.456e-07, -1.58e-07, 1.0, -1.456e-07, -1.58e-07, 1.0, -1.456e-07, 1.0, 9.253e-08, 2.725e-07, 1.0, 9.253e-08, 2.725e-07, 1.0, 9.253e-08, 2.725e-07, 1.0, 9.253e-08, 2.725e-07, 1.0, 9.253e-08, 2.725e-07, 1.0, 9.253e-08, 2.725e-07, 1.0, 9.253e-08, 2.725e-07, 1.0, 9.253e-08, 2.725e-07, 1.0, 9.253e-08, 2.725e-07, 1.0, 9.253e-08, 2.725e-07, 1.0, 9.253e-08, 2.725e-07, 1.565e-07, -1.0, 7.212e-08, 1.565e-07, -1.0, 7.212e-08, 1.565e-07, -1.0, 7.212e-08, 1.565e-07, -1.0, 7.212e-08, 1.565e-07, -1.0, 7.212e-08, 1.565e-07, -1.0, 7.212e-08, 1.565e-07, -1.0, 7.212e-08, 1.565e-07, -1.0, 7.212e-08, 1.565e-07, -1.0, 7.212e-08, 1.565e-07, -1.0, 7.212e-08, 1.565e-07, -1.0, 7.212e-08, 1.565e-07, -1.0, 7.212e-08, 1.565e-07, -1.0, 7.212e-08, 1.565e-07, -1.0, 7.212e-08, 1.565e-07, -1.0, 7.212e-08, 1.565e-07, -1.0, 7.212e-08, 1.565e-07, -1.0, 7.212e-08, 1.565e-07, -1.0, 7.212e-08, 1.565e-07, -1.0, 7.212e-08, -0.1885, 0.01513, 0.9819, -0.1885, 0.01513, 0.9819, -0.1885, 0.01513, 0.9819, -0.1885, 0.01513, 0.9819, 1.554e-07, -1.565e-07, -1.0, 1.554e-07, -1.565e-07, -1.0, 1.554e-07, -1.565e-07, -1.0, 1.554e-07, -1.565e-07, -1.0, 0.0, 1.371e-07, 1.0, 0.0, 1.443e-07, 1.0, -3.066e-07, 2.164e-07, 1.0, -2.044e-07, 1.876e-07, 1.0, -0.1204, 0.1235, 0.985, -0.1204, 0.1235, 0.985, -0.1204, 0.1235, 0.985, -0.1204, 0.1235, 0.985, -0.006288, -0.09115, 0.9958, -0.006288, -0.09115, 0.9958, -0.006288, -0.09115, 0.9958, -0.006288, -0.09115, 0.9958, -0.07686, 0.07883, 0.9939, -0.07686, 0.07883, 0.9939, -0.07686, 0.07883, 0.9939, -0.07686, 0.07883, 0.9939, 0.0823, 0.01342, 0.9965, 0.0823, 0.01342, 0.9965, 0.0823, 0.01342, 0.9965, 0.0823, 0.01342, 0.9965, 0.04139, 0.04245, 0.9982, 0.04139, 0.04245, 0.9982, 0.04139, 0.04245, 0.9982, 0.04139, 0.04245, 0.9982, 0.06671, 0.02876, 0.9974, 0.06671, 0.02876, 0.9974, 0.06671, 0.02876, 0.9974, 0.06671, 0.02876, 0.9974, -0.1656, 0.04799, 0.985, -0.1656, 0.04799, 0.985, -0.1656, 0.04799, 0.985, -0.1656, 0.04799, 0.985, 0.04094, 0.1391, 0.9894, 0.04094, 0.1391, 0.9894, 0.04094, 0.1391, 0.9894, 0.04094, 0.1391, 0.9894, -0.05117, 0.05828, 0.997, -0.05117, 0.05828, 0.997, -0.05117, 0.05828, 0.997, -0.05117, 0.05828, 0.997, 0.2005, -0.02633, 0.9793, 0.2005, -0.02633, 0.9793, 0.2005, -0.02633, 0.9793, 0.2005, -0.02633, 0.9793, -5.522e-07, 2.598e-07, 1.0, -2.761e-07, 1.949e-07, 1.0, -2.761e-07, 1.949e-07, 1.0, -5.522e-07, 2.598e-07, 1.0, 0.1611, -0.06834, 0.9846, 0.1611, -0.06834, 0.9846, 0.1611, -0.06834, 0.9846, 0.1611, -0.06834, 0.9846, -0.07622, 0.1249, 0.9892, -0.07622, 0.1249, 0.9892, -0.07622, 0.1249, 0.9892, -0.07622, 0.1249, 0.9892, -0.003735, 0.003831, 1.0, -0.003735, 0.003831, 1.0, -0.003735, 0.003831, 1.0, -0.003735, 0.003831, 1.0, 0.09905, 0.1016, 0.9899, 0.09905, 0.1016, 0.9899, 0.09905, 0.1016, 0.9899, 0.09905, 0.1016, 0.9899, -2.751e-07, 0.08475, 0.9964, -2.751e-07, 0.08475, 0.9964, -1.376e-07, 0.08475, 0.9964, -1.376e-07, 0.08475, 0.9964, -1.412e-07, 1.929e-07, 1.0, 3.065e-07, 1.567e-07, 1.0, 1.653e-07, 8.449e-08, 1.0, -9.948e-09, 1.091e-07, 1.0, -0.1318, 0.1501, 0.9798, -0.1318, 0.1501, 0.9798, -0.1318, 0.1501, 0.9798, -0.1318, 0.1501, 0.9798, 0.0, -0.1214, 0.9926, 0.0, -0.1214, 0.9926, 0.0, -0.1214, 0.9926, 0.0, -0.1214, 0.9926, -0.1375, 0.1566, 0.978, -0.1375, 0.1566, 0.978, -0.1375, 0.1566, 0.978, -0.1375, 0.1566, 0.978, -2.754e-07, -0.07106, 0.9975, -2.754e-07, -0.07106, 0.9975, -2.754e-07, -0.07106, 0.9975, -2.754e-07, -0.07106, 0.9975, 0.1673, 0.07503, 0.9831, 0.1673, 0.07503, 0.9831, 0.1673, 0.07503, 0.9831, 0.1673, 0.07503, 0.9831, -0.1621, 0.085, 0.9831, -0.1621, 0.085, 0.9831, -0.1621, 0.085, 0.9831, -0.1621, 0.085, 0.9831, 0.0, 1.299e-07, 1.0, 0.0, 1.299e-07, 1.0, 0.0, 1.299e-07, 1.0, 0.0, 1.299e-07, 1.0, 0.04312, -0.1369, 0.9896, 0.04312, -0.1369, 0.9896, 0.04312, -0.1369, 0.9896, 0.04312, -0.1369, 0.9896, 0.1249, 0.02266, 0.9919, 0.1249, 0.02266, 0.9919, 0.1249, 0.02266, 0.9919, 0.1249, 0.02266, 0.9919, 0.0, 2.598e-07, 1.0, 0.0, 2.598e-07, 1.0, 0.0, 2.598e-07, 1.0, 0.0, 2.598e-07, 1.0, -3.066e-07, 2.164e-07, 1.0, -3.066e-07, 2.164e-07, 1.0, -6.133e-07, 2.886e-07, 1.0, -6.133e-07, 2.886e-07, 1.0, -0.08654, 0.08876, 0.9923, -0.08654, 0.08876, 0.9923, -0.08654, 0.08876, 0.9923, -0.08654, 0.08876, 0.9923, -0.1952, -0.0894, 0.9767, -0.1952, -0.0894, 0.9767, -0.1952, -0.0894, 0.9767, -0.1952, -0.0894, 0.9767, -0.03998, -0.041, 0.9984, -0.03998, -0.041, 0.9984, -0.03998, -0.041, 0.9984, -0.03998, -0.041, 0.9984, -0.08852, 0.09079, 0.9919, -0.08852, 0.09079, 0.9919, -0.08852, 0.09079, 0.9919, -0.08852, 0.09079, 0.9919, -0.1952, 0.0894, 0.9767, -0.1952, 0.0894, 0.9767, -0.1952, 0.0894, 0.9767, -0.1952, 0.0894, 0.9767, -0.05717, -0.05863, 0.9966, -0.05717, -0.05863, 0.9966, -0.05717, -0.05863, 0.9966, -0.05717, -0.05863, 0.9966, 0.02885, -0.03003, 0.9991, 0.02885, -0.03003, 0.9991, 0.02885, -0.03003, 0.9991, 0.02885, -0.03003, 0.9991, 0.05716, 0.0595, 0.9966, 0.05716, 0.0595, 0.9966, 0.05716, 0.0595, 0.9966, 0.05716, 0.0595, 0.9966, 0.0, 1.443e-07, 1.0, 0.0, 1.443e-07, 1.0, -3.066e-07, 2.164e-07, 1.0, -3.066e-07, 2.164e-07, 1.0, -0.05373, -0.2329, 0.971, -0.05373, -0.2329, 0.971, -0.05373, -0.2329, 0.971, -0.05373, -0.2329, 0.971, 0.0, -0.2843, 0.9587, 0.0, -0.2843, 0.9587, 0.0, -0.2843, 0.9587, 0.0, -0.2843, 0.9587, -0.11, 2.953e-07, 0.9939, -0.11, 2.953e-07, 0.9939, -0.11, 2.953e-07, 0.9939, -0.11, 2.953e-07, 0.9939, -0.006027, 0.186, 0.9825, -0.006027, 0.186, 0.9825, -0.006027, 0.186, 0.9825, -0.006027, 0.186, 0.9825, -0.1416, 0.1452, 0.9792, -0.1416, 0.1452, 0.9792, -0.1416, 0.1452, 0.9792, -0.1416, 0.1452, 0.9792, -0.02145, 0.1402, 0.9899, -0.02145, 0.1402, 0.9899, -0.02145, 0.1402, 0.9899, -0.02145, 0.1402, 0.9899, -0.08852, 0.09079, 0.9919, -0.08852, 0.09079, 0.9919, -0.08852, 0.09079, 0.9919, -0.08852, 0.09079, 0.9919, -0.03529, -0.0362, 0.9987, -0.03529, -0.0362, 0.9987, -0.03529, -0.0362, 0.9987, -0.03529, -0.0362, 0.9987, -0.08852, -0.09079, 0.9919, -0.08852, -0.09079, 0.9919, -0.08852, -0.09079, 0.9919, -0.08852, -0.09079, 0.9919, 0.01857, -0.01904, 0.9996, 0.01857, -0.01904, 0.9996, 0.01857, -0.01904, 0.9996, 0.01857, -0.01904, 0.9996, 0.04312, 0.1369, 0.9896, 0.04312, 0.1369, 0.9896, 0.04312, 0.1369, 0.9896, 0.04312, 0.1369, 0.9896, 0.2108, 4.527e-07, 0.9775, 0.2108, 4.527e-07, 0.9775, 0.2108, 4.527e-07, 0.9775, 0.2108, 4.527e-07, 0.9775, -0.01355, -0.0141, 0.9998, -0.01355, -0.0141, 0.9998, -0.01355, -0.0141, 0.9998, -0.01355, -0.0141, 0.9998, 0.1195, -0.1244, 0.985, 0.1195, -0.1244, 0.985, 0.1195, -0.1244, 0.985, 0.1195, -0.1244, 0.985, -2.761e-07, 2.598e-07, 1.0, -2.761e-07, 2.598e-07, 1.0, -2.761e-07, 2.598e-07, 1.0, -2.761e-07, 2.598e-07, 1.0, -2.761e-07, 2.598e-07, 1.0, -2.761e-07, 2.598e-07, 1.0, -2.761e-07, 2.598e-07, 1.0, -2.761e-07, 2.598e-07, 1.0, -0.04021, 0.04125, 0.9983, -0.04021, 0.04125, 0.9983, -0.04021, 0.04125, 0.9983, -0.04021, 0.04125, 0.9983, -0.04687, 0.1975, 0.9792, -0.04687, 0.1975, 0.9792, -0.04687, 0.1975, 0.9792, -0.04687, 0.1975, 0.9792, -0.04775, -0.04898, 0.9977, -0.04775, -0.04898, 0.9977, -0.04775, -0.04898, 0.9977, -0.04775, -0.04898, 0.9977, 0.04775, -0.04898, 0.9977, 0.04775, -0.04898, 0.9977, 0.04775, -0.04898, 0.9977, 0.04775, -0.04898, 0.9977, -0.08231, 0.01342, 0.9965, -0.08231, 0.01342, 0.9965, -0.08231, 0.01342, 0.9965, -0.08231, 0.01342, 0.9965, -0.1997, -0.03951, 0.9791, -0.1997, -0.03951, 0.9791, -0.1997, -0.03951, 0.9791, -0.1997, -0.03951, 0.9791, 0.1204, 0.04523, 0.9917, 0.1204, 0.04523, 0.9917, 0.1204, 0.04523, 0.9917, 0.1204, 0.04523, 0.9917, -2.044e-07, 1.876e-07, 1.0, -3.066e-07, 2.164e-07, 1.0, -6.133e-07, 2.886e-07, 1.0, -6.133e-07, 2.886e-07, 1.0, 0.05939, 0.06092, 0.9964, 0.05939, 0.06092, 0.9964, 0.05939, 0.06092, 0.9964, 0.05939, 0.06092, 0.9964, 0.0, 0.1214, 0.9926, 0.0, 0.1214, 0.9926, 0.0, 0.1214, 0.9926, 0.0, 0.1214, 0.9926, 0.05939, -0.06092, 0.9964, 0.05939, -0.06092, 0.9964, 0.05939, -0.06092, 0.9964, 0.05939, -0.06092, 0.9964, 2.678e-07, -0.2433, 0.97, 2.678e-07, -0.2433, 0.97, 2.678e-07, -0.2433, 0.97, 2.678e-07, -0.2433, 0.97, 0.1204, -0.1235, 0.985, 0.1204, -0.1235, 0.985, 0.1204, -0.1235, 0.985, 0.1204, -0.1235, 0.985, 0.08844, -0.1007, 0.991, 0.08844, -0.1007, 0.991, 0.08844, -0.1007, 0.991, 0.08844, -0.1007, 0.991, 0.08832, -0.1126, 0.9897, 0.08832, -0.1126, 0.9897, 0.08832, -0.1126, 0.9897, 0.08832, -0.1126, 0.9897, 0.01062, -0.1906, 0.9816, 0.01062, -0.1906, 0.9816, 0.01062, -0.1906, 0.9816, 0.01062, -0.1906, 0.9816, -0.1578, 0.07807, 0.9844, -0.1578, 0.07807, 0.9844, -0.1578, 0.07807, 0.9844, -0.1578, 0.07807, 0.9844, -0.1578, -0.07807, 0.9844, -0.1578, -0.07807, 0.9844, -0.1578, -0.07807, 0.9844, -0.1578, -0.07807, 0.9844, -4.658e-07, 2.192e-07, 1.0, -1.412e-07, 1.929e-07, 1.0, -9.948e-09, 1.091e-07, 1.0, -2.431e-07, 1.66e-07, 1.0, -0.04139, 0.04245, 0.9982, -0.04139, 0.04245, 0.9982, -0.04139, 0.04245, 0.9982, -0.04139, 0.04245, 0.9982, 0.1195, -0.1244, 0.985, 0.1195, -0.1244, 0.985, 0.1195, -0.1244, 0.985, 0.1195, -0.1244, 0.985, 0.0, 1.319e-07, 1.0, 0.0, 1.319e-07, 1.0, 0.0, 1.319e-07, 1.0, 0.0, 1.319e-07, 1.0, -0.08832, 0.1126, 0.9897, -0.08832, 0.1126, 0.9897, -0.08832, 0.1126, 0.9897, -0.08832, 0.1126, 0.9897, -0.1295, 0.04853, 0.9904, -0.1295, 0.04853, 0.9904, -0.1295, 0.04853, 0.9904, -0.1295, 0.04853, 0.9904, 0.08889, 0.00645, 0.996, 0.08889, 0.00645, 0.996, 0.08889, 0.00645, 0.996, 0.08889, 0.00645, 0.996, 0.003735, 0.003832, 1.0, 0.003735, 0.003832, 1.0, 0.003735, 0.003832, 1.0, 0.003735, 0.003832, 1.0, -0.0852, 0.002635, 0.9964, -0.0852, 0.002635, 0.9964, -0.0852, 0.002635, 0.9964, -0.0852, 0.002635, 0.9964, 0.1258, 0.04477, 0.991, 0.1258, 0.04477, 0.991, 0.1258, 0.04477, 0.991, 0.1258, 0.04477, 0.991, -0.08229, -0.03738, 0.9959, -0.08229, -0.03738, 0.9959, -0.08229, -0.03738, 0.9959, -0.08229, -0.03738, 0.9959, 0.07686, 0.07883, 0.9939, 0.07686, 0.07883, 0.9939, 0.07686, 0.07883, 0.9939, 0.07686, 0.07883, 0.9939, -0.07686, 0.07883, 0.9939, -0.07686, 0.07883, 0.9939, -0.07686, 0.07883, 0.9939, -0.07686, 0.07883, 0.9939, -0.1096, 0.1878, 0.9761, -0.1096, 0.1878, 0.9761, -0.1096, 0.1878, 0.9761, -0.1096, 0.1878, 0.9761, -0.1892, 0.1482, 0.9707, -0.1892, 0.1482, 0.9707, -0.1892, 0.1482, 0.9707, -0.1892, 0.1482, 0.9707, -0.05378, 0.08006, 0.9953, -0.05378, 0.08006, 0.9953, -0.05378, 0.08006, 0.9953, -0.05378, 0.08006, 0.9953, 0.1621, 0.085, 0.9831, 0.1621, 0.085, 0.9831, 0.1621, 0.085, 0.9831, 0.1621, 0.085, 0.9831, 0.04021, 0.04125, 0.9983, 0.04021, 0.04125, 0.9983, 0.04021, 0.04125, 0.9983, 0.04021, 0.04125, 0.9983, -0.1204, -0.1235, 0.985, -0.1204, -0.1235, 0.985, -0.1204, -0.1235, 0.985, -0.1204, -0.1235, 0.985, 0.08412, -0.02678, 0.9961, 0.08412, -0.02678, 0.9961, 0.08412, -0.02678, 0.9961, 0.08412, -0.02678, 0.9961, 0.1249, 0.06898, 0.9898, 0.1249, 0.06898, 0.9898, 0.1249, 0.06898, 0.9898, 0.1249, 0.06898, 0.9898, 0.1605, 0.06862, 0.9847, 0.1605, 0.06862, 0.9847, 0.1605, 0.06862, 0.9847, 0.1605, 0.06862, 0.9847, -0.08844, -0.1007, 0.991, -0.08844, -0.1007, 0.991, -0.08844, -0.1007, 0.991, -0.08844, -0.1007, 0.991, -0.03353, -0.1466, 0.9886, -0.03353, -0.1466, 0.9886, -0.03353, -0.1466, 0.9886, -0.03353, -0.1466, 0.9886, 0.1757, 0.0, 0.9844, 0.1757, 0.0, 0.9844, 0.1757, 0.0, 0.9844, 0.1757, 0.0, 0.9844, -0.08852, 0.09079, 0.9919, -0.08852, 0.09079, 0.9919, -0.08852, 0.09079, 0.9919, -0.08852, 0.09079, 0.9919, 0.0, 1.319e-07, 1.0, 0.0, 1.319e-07, 1.0, 0.0, 6.593e-08, 1.0, 0.0, 6.593e-08, 1.0, 0.0, 6.593e-08, 1.0, 0.0, 6.593e-08, 1.0, 0.0, 0.0, 1.0, 0.0, 0.0, 1.0, 0.09481, 0.1924, 0.9767, 0.09481, 0.1924, 0.9767, 0.09481, 0.1924, 0.9767, 0.09481, 0.1924, 0.9767, -5.604e-07, 2.637e-07, 1.0, -5.604e-07, 2.637e-07, 1.0, -5.604e-07, 2.637e-07, 1.0, -5.604e-07, 2.637e-07, 1.0, -0.1065, 0.1109, 0.9881, -0.1065, 0.1109, 0.9881, -0.1065, 0.1109, 0.9881, -0.1065, 0.1109, 0.9881, 0.2169, 0.02814, 0.9758, 0.2169, 0.02814, 0.9758, 0.2169, 0.02814, 0.9758, 0.2169, 0.02814, 0.9758, 0.2169, -0.02814, 0.9758, 0.2169, -0.02814, 0.9758, 0.2169, -0.02814, 0.9758, 0.2169, -0.02814, 0.9758, -0.0405, -0.138, 0.9896, -0.0405, -0.138, 0.9896, -0.0405, -0.138, 0.9896, -0.0405, -0.138, 0.9896, -1.376e-07, 0.08475, 0.9964, -1.376e-07, 0.08475, 0.9964, 0.0, 0.08475, 0.9964, 0.0, 0.08475, 0.9964, 0.0, 1.319e-07, 1.0, 0.0, 1.319e-07, 1.0, 0.0, 1.319e-07, 1.0, 0.0, 1.319e-07, 1.0, -0.1146, -0.1193, 0.9862, -0.1146, -0.1193, 0.9862, -0.1146, -0.1193, 0.9862, -0.1146, -0.1193, 0.9862, 0.0478, -0.02212, 0.9986, 0.0478, -0.02212, 0.9986, 0.0478, -0.02212, 0.9986, 0.0478, -0.02212, 0.9986, 0.04746, 0.1211, 0.9915, 0.04746, 0.1211, 0.9915, 0.04746, 0.1211, 0.9915, 0.04746, 0.1211, 0.9915, -0.08597, -0.08948, 0.9923, -0.08597, -0.08948, 0.9923, -0.08597, -0.08948, 0.9923, -0.08597, -0.08948, 0.9923, 0.1528, 3.814e-07, 0.9883, 0.1528, 3.814e-07, 0.9883, 0.1528, 3.814e-07, 0.9883, 0.1528, 3.814e-07, 0.9883, 0.07592, -0.1743, 0.9818, 0.07592, -0.1743, 0.9818, 0.07592, -0.1743, 0.9818, 0.07592, -0.1743, 0.9818, 0.04681, -0.2032, 0.978, 0.04681, -0.2032, 0.978, 0.04681, -0.2032, 0.978, 0.04681, -0.2032, 0.978, -9.948e-09, 1.091e-07, 1.0, 1.653e-07, 8.449e-08, 1.0, 0.0, 0.0, 1.0, 0.0, 6.414e-08, 1.0, -2.431e-07, 1.66e-07, 1.0, -9.948e-09, 1.091e-07, 1.0, 0.0, 6.414e-08, 1.0, 0.0, 1.08e-07, 1.0, -0.006287, 0.09115, 0.9958, -0.006287, 0.09115, 0.9958, -0.006287, 0.09115, 0.9958, -0.006287, 0.09115, 0.9958, 0.04558, -0.04675, 0.9979, 0.04558, -0.04675, 0.9979, 0.04558, -0.04675, 0.9979, 0.04558, -0.04675, 0.9979, -0.04348, -0.0446, 0.9981, -0.04348, -0.0446, 0.9981, -0.04348, -0.0446, 0.9981, -0.04348, -0.0446, 0.9981, 0.04094, -0.1391, 0.9894, 0.04094, -0.1391, 0.9894, 0.04094, -0.1391, 0.9894, 0.04094, -0.1391, 0.9894, 0.03625, 0.04129, 0.9985, 0.03625, 0.04129, 0.9985, 0.03625, 0.04129, 0.9985, 0.03625, 0.04129, 0.9985, 0.1226, -0.1258, 0.9844, 0.1226, -0.1258, 0.9844, 0.1226, -0.1258, 0.9844, 0.1226, -0.1258, 0.9844, -2.761e-07, 1.949e-07, 1.0, 0.0, 1.371e-07, 1.0, -2.044e-07, 1.876e-07, 1.0, -2.761e-07, 1.949e-07, 1.0, 0.07518, 0.08563, 0.9935, 0.07518, 0.08563, 0.9935, 0.07518, 0.08563, 0.9935, 0.07518, 0.08563, 0.9935, 0.03036, -0.03114, 0.9991, 0.03036, -0.03114, 0.9991, 0.03036, -0.03114, 0.9991, 0.03036, -0.03114, 0.9991, -0.1186, 0.05983, 0.9911, -0.1186, 0.05983, 0.9911, -0.1186, 0.05983, 0.9911, -0.1186, 0.05983, 0.9911])] * 3)])
me_cube_005 = bpy.data.meshes.new('Cube.005')
me_cube_005.from_pydata([(-30.3, -13.74, 29.28), (-28.13, -11.01, 33.49), (-30.3, 14.42, 29.28), (-28.13, 11.69, 33.49), (30.3, -13.74, 29.28), (28.14, -11.01, 33.49), (30.3, 14.42, 29.28), (28.14, 11.69, 33.49), (-32.51, -15.92, 32.04), (-32.51, 16.6, 32.04), (32.52, 16.6, 32.04), (32.52, -15.92, 32.04), (-30.83, -13.99, 33.49), (-30.83, 14.67, 33.49), (30.84, 14.67, 33.49), (30.84, -13.99, 33.49), (-28.13, -11.01, 31.88), (-28.13, 11.69, 31.88), (28.14, 11.69, 31.88), (28.14, -11.01, 31.88), (-32.51, 16.6, 29.28), (-32.51, -15.92, 29.28), (32.52, 16.6, 29.28), (32.52, -15.92, 29.28), (-30.3, 14.42, 31.81), (-30.3, -13.74, 31.81), (30.3, 14.42, 31.81), (30.3, -13.74, 31.81)], [], [(21, 8, 9, 20), (20, 9, 10, 22), (22, 10, 11, 23), (23, 11, 8, 21), (0, 2, 24, 25), (5, 7, 18, 19), (12, 13, 9, 8), (13, 14, 10, 9), (14, 15, 11, 10), (15, 12, 8, 11), (1, 3, 13, 12), (3, 7, 14, 13), (7, 5, 15, 14), (5, 1, 12, 15), (19, 27, 25, 16), (3, 1, 16, 17), (1, 5, 19, 16), (7, 3, 17, 18), (2, 0, 21, 20), (6, 2, 20, 22), (4, 6, 22, 23), (0, 4, 23, 21), (17, 24, 26, 18), (4, 0, 25, 27), (2, 6, 26, 24), (6, 4, 27, 26), (18, 26, 27, 19), (16, 25, 24, 17), (16, 17, 18, 19)])
me_cube_005.polygons.foreach_set('use_smooth', [True] * 29)
me_cube_005.polygons.foreach_set('material_index', [2, 2, 2, 2, 2, 2, 2, 2, 2, 2, 2, 2, 2, 2, 2, 2, 2, 2, 2, 2, 2, 2, 2, 2, 2, 2, 2, 2, 1])
_k = set([(0, 2), (0, 4), (1, 3), (1, 5), (2, 6), (3, 7), (4, 6), (5, 7), (8, 9), (8, 11), (8, 21), (9, 10), (9, 20), (10, 11), (10, 22), (11, 23), (12, 13), (12, 15), (13, 14), (14, 15), (16, 17), (16, 19), (17, 18), (18, 19), (20, 21), (20, 22), (21, 23), (22, 23), (24, 25), (24, 26), (25, 27), (26, 27)])
me_cube_005.attributes.new('sharp_edge', 'BOOLEAN', 'EDGE').data.foreach_set('value', [ (min(e.vertices), max(e.vertices)) in _k for e in me_cube_005.edges])
_uv = me_cube_005.uv_layers.new(name='UVMap')
_uv.uv.foreach_set('vector', [0.375, 0.0, 0.625, 0.0, 0.625, 0.25, 0.375, 0.25, 0.375, 0.25, 0.625, 0.25, 0.625, 0.5, 0.375, 0.5, 0.375, 0.5, 0.625, 0.5, 0.625, 0.75, 0.375, 0.75, 0.375, 0.75, 0.625, 0.75, 0.625, 1.0, 0.375, 1.0, 0.1417, 0.7333, 0.1417, 0.5167, 0.1417, 0.5167, 0.1417, 0.7333, 0.6584, 0.7147, 0.6584, 0.5353, 0.6584, 0.5353, 0.6584, 0.7147, 0.866, 0.741, 0.866, 0.509, 0.875, 0.5, 0.875, 0.75, 0.866, 0.509, 0.634, 0.509, 0.625, 0.5, 0.875, 0.5, 0.634, 0.509, 0.634, 0.741, 0.625, 0.75, 0.625, 0.5, 0.634, 0.741, 0.866, 0.741, 0.875, 0.75, 0.625, 0.75, 0.8416, 0.7147, 0.8416, 0.5353, 0.866, 0.509, 0.866, 0.741, 0.8416, 0.5353, 0.6584, 0.5353, 0.634, 0.509, 0.866, 0.509, 0.6584, 0.5353, 0.6584, 0.7147, 0.634, 0.741, 0.634, 0.509, 0.6584, 0.7147, 0.8416, 0.7147, 0.866, 0.741, 0.634, 0.741, 0.6584, 0.7147, 0.3583, 0.7333, 0.1417, 0.7333, 0.8416, 0.7147, 0.8416, 0.5353, 0.8416, 0.7147, 0.8416, 0.7147, 0.8416, 0.5353, 0.8416, 0.7147, 0.6584, 0.7147, 0.6584, 0.7147, 0.8416, 0.7147, 0.6584, 0.5353, 0.8416, 0.5353, 0.8416, 0.5353, 0.6584, 0.5353, 0.1417, 0.5167, 0.1417, 0.7333, 0.125, 0.75, 0.125, 0.5, 0.3583, 0.5167, 0.1417, 0.5167, 0.125, 0.5, 0.375, 0.5, 0.3583, 0.7333, 0.3583, 0.5167, 0.375, 0.5, 0.375, 0.75, 0.1417, 0.7333, 0.3583, 0.7333, 0.375, 0.75, 0.125, 0.75, 0.8416, 0.5353, 0.1417, 0.5167, 0.3583, 0.5167, 0.6584, 0.5353, 0.3583, 0.7333, 0.1417, 0.7333, 0.1417, 0.7333, 0.3583, 0.7333, 0.1417, 0.5167, 0.3583, 0.5167, 0.3583, 0.5167, 0.1417, 0.5167, 0.3583, 0.5167, 0.3583, 0.7333, 0.3583, 0.7333, 0.3583, 0.5167, 0.6584, 0.5353, 0.3583, 0.5167, 0.3583, 0.7333, 0.6584, 0.7147, 0.8416, 0.7147, 0.1417, 0.7333, 0.1417, 0.5167, 0.8416, 0.5353, 0.8416, 0.7147, 0.8416, 0.5353, 0.6584, 0.5353, 0.6584, 0.7147])
me_cube_005.materials.append(mat_bin_cage)
me_cube_005.materials.append(mat_material_001)
me_cube_005.materials.append(mat_lid)
me_cube_005.use_remesh_fix_poles = True
me_cube_005.use_remesh_preserve_attributes = False
me_cube_005.update()
me_cube_005.normals_split_custom_set([tuple(v) for v in zip(*[iter([-1.0, 0.0, 0.0, -1.0, 0.0, 0.0, -1.0, 0.0, 0.0, -1.0, 0.0, 0.0, 0.0, 1.0, 0.0, 0.0, 1.0, 0.0, 0.0, 1.0, 0.0, 0.0, 1.0, 0.0, 1.0, 0.0, 0.0, 1.0, 0.0, 0.0, 1.0, 0.0, 0.0, 1.0, 0.0, 0.0, 0.0, -1.0, 0.0, 0.0, -1.0, 0.0, 0.0, -1.0, 0.0, 0.0, -1.0, 0.0, 0.7071, 0.7071, 0.0, 0.7071, -0.7071, 0.0, 0.7071, -0.7071, 0.0, 0.7071, 0.7071, 0.0, -0.7071, 0.7071, 0.0, -0.7071, -0.7071, 0.0, -0.7071, -0.7071, 0.0, -0.7071, 0.7071, 0.0, -0.3734, -0.3281, 0.8677, -0.3734, 0.3281, 0.8677, -0.3435, 0.3553, 0.8693, -0.3435, -0.3553, 0.8693, -0.3734, 0.3281, 0.8677, 0.3734, 0.3281, 0.8677, 0.3435, 0.3553, 0.8693, -0.3435, 0.3553, 0.8693, 0.3734, 0.3281, 0.8677, 0.3734, -0.3281, 0.8677, 0.3435, -0.3553, 0.8693, 0.3435, 0.3553, 0.8693, 0.3734, -0.3281, 0.8677, -0.3734, -0.3281, 0.8677, -0.3435, -0.3553, 0.8693, 0.3435, -0.3553, 0.8693, 4.496e-07, 7.398e-07, 1.0, 4.496e-07, 1.137e-07, 1.0, 4.123e-07, 1.043e-07, 1.0, 4.123e-07, 7.845e-07, 1.0, 4.496e-07, 1.137e-07, 1.0, -4.496e-07, 1.137e-07, 1.0, -4.123e-07, 1.043e-07, 1.0, 4.123e-07, 1.043e-07, 1.0, -4.496e-07, 1.137e-07, 1.0, -4.496e-07, 7.398e-07, 1.0, -4.123e-07, 7.845e-07, 1.0, -4.123e-07, 1.043e-07, 1.0, -4.496e-07, 7.398e-07, 1.0, 4.496e-07, 7.398e-07, 1.0, 4.123e-07, 7.845e-07, 1.0, -4.123e-07, 7.845e-07, 1.0, -0.01798, 0.01294, -0.9998, -0.01464, 0.01559, -0.9998, 0.01464, 0.01559, -0.9998, 0.01797, 0.01294, -0.9998, 0.7071, -0.7071, 0.0, 0.7071, 0.7071, 0.0, 0.7071, 0.7071, 0.0, 0.7071, -0.7071, 0.0, 0.7071, 0.7071, 0.0, -0.7071, 0.7071, 0.0, -0.7071, 0.7071, 0.0, 0.7071, 0.7071, 0.0, -0.7071, -0.7071, 0.0, 0.7071, -0.7071, 0.0, 0.7071, -0.7071, 0.0, -0.7071, -0.7071, 0.0, 0.0, -6.266e-08, -1.0, 0.0, -6.266e-08, -1.0, 0.0, -6.352e-08, -1.0, 0.0, -6.352e-08, -1.0, 0.0, -6.266e-08, -1.0, 0.0, -6.266e-08, -1.0, 0.0, -6.352e-08, -1.0, 0.0, -6.352e-08, -1.0, 0.0, -6.266e-08, -1.0, 0.0, -6.266e-08, -1.0, 0.0, -6.352e-08, -1.0, 0.0, -6.352e-08, -1.0, 0.0, -6.266e-08, -1.0, 0.0, -6.266e-08, -1.0, 0.0, -6.352e-08, -1.0, 0.0, -6.352e-08, -1.0, 0.01797, -0.01294, -0.9998, 0.01464, -0.01559, -0.9998, -0.01464, -0.01559, -0.9998, -0.01798, -0.01294, -0.9998, -0.7071, 0.7071, 0.0, 0.7071, 0.7071, 0.0, 0.7071, 0.7071, 0.0, -0.7071, 0.7071, 0.0, 0.7071, -0.7071, 0.0, -0.7071, -0.7071, 0.0, -0.7071, -0.7071, 0.0, 0.7071, -0.7071, 0.0, -0.7071, -0.7071, 0.0, -0.7071, 0.7071, 0.0, -0.7071, 0.7071, 0.0, -0.7071, -0.7071, 0.0, -0.01798, -0.01294, -0.9998, -0.01464, -0.01559, -0.9998, -0.01464, 0.01559, -0.9998, -0.01798, 0.01294, -0.9998, 0.01797, 0.01294, -0.9998, 0.01464, 0.01559, -0.9998, 0.01464, -0.01559, -0.9998, 0.01797, -0.01294, -0.9998, 0.0, -1.68e-07, -1.0, 0.0, -1.68e-07, -1.0, 0.0, -1.68e-07, -1.0, 0.0, -1.68e-07, -1.0])] * 3)])

# ---- objects
ob_floor = bpy.data.objects.new('Floor', me_cube_001)
ob_back = bpy.data.objects.new('Back', me_cube_016)
ob_front = bpy.data.objects.new('Front', me_cube_017)
ob_left = bpy.data.objects.new('Left', me_cube_018)
ob_right = bpy.data.objects.new('Right', me_cube_019)
ob_bedding = bpy.data.objects.new('Bedding', me_cube_021)
ob_lid = bpy.data.objects.new('Lid', me_cube_005)

# ---- transforms, parenting, visibility, modifiers, constraints
ob_floor.location = (0.0, 0.0, 0.0)
ob_floor.color = (0.8, 0.8, 0.8, 1.0)
ob_back.location = (0.0, 0.0, 0.0)
ob_back.color = (0.8, 0.8, 0.8, 1.0)
ob_front.location = (0.0, 0.0, 0.0)
ob_front.color = (0.8, 0.8, 0.8, 1.0)
ob_left.location = (0.0, 0.0, 0.0)
ob_left.color = (0.8, 0.8, 0.8, 1.0)
ob_right.location = (0.0, 0.0, 0.0)
ob_right.color = (0.8, 0.8, 0.8, 1.0)
ob_bedding.location = (0.0, 0.0, 0.0)
ob_bedding.color = (0.8, 0.8, 0.8, 1.0)
ob_lid.location = (0.0, 0.0, 0.0)
ob_lid.color = (0.8, 0.8, 0.8, 1.0)

# ---- collection membership
scene.collection.objects.link(ob_floor)
scene.collection.objects.link(ob_back)
scene.collection.objects.link(ob_front)
scene.collection.objects.link(ob_left)
scene.collection.objects.link(ob_right)
scene.collection.objects.link(ob_bedding)
scene.collection.objects.link(ob_lid)

# ---- scene / render settings (as saved in the file)
scene.frame_start = 1; scene.frame_end = 250; scene.frame_set(1)
scene.render.engine = 'BLENDER_EEVEE_NEXT'
scene.cycles.sampling_pattern = 'TABULATED_SOBOL'
scene.cycles.use_light_tree = False
scene.view_settings.view_transform = 'Filmic'
bpy.context.view_layer.update()

# ---- added for rendering (the .blend has no active camera and no usable light): camera, sun
cam_auto = bpy.data.cameras.new('AutoCamera')
cam_auto.lens = 50.0
cam_auto.sensor_width = 36.0
cam_auto.clip_end = 1298.53
ob_auto_camera = bpy.data.objects.new('AutoCamera', cam_auto)
scene.collection.objects.link(ob_auto_camera)
ob_auto_camera.location = (73.9928, -88.449, 76.0227)
ob_auto_camera.rotation_euler = (1.09748, -7.21219e-08, 0.694738)
scene.camera = ob_auto_camera
light_auto_sun = bpy.data.lights.new('AutoSun', 'SUN')
light_auto_sun.energy = 3.0
light_auto_sun.angle = 0.0523599
ob_auto_sun = bpy.data.objects.new('AutoSun', light_auto_sun)
scene.collection.objects.link(ob_auto_sun)
ob_auto_sun.rotation_euler = (0.872665, 0.174533, 0.523599)
bpy.context.view_layer.update()
